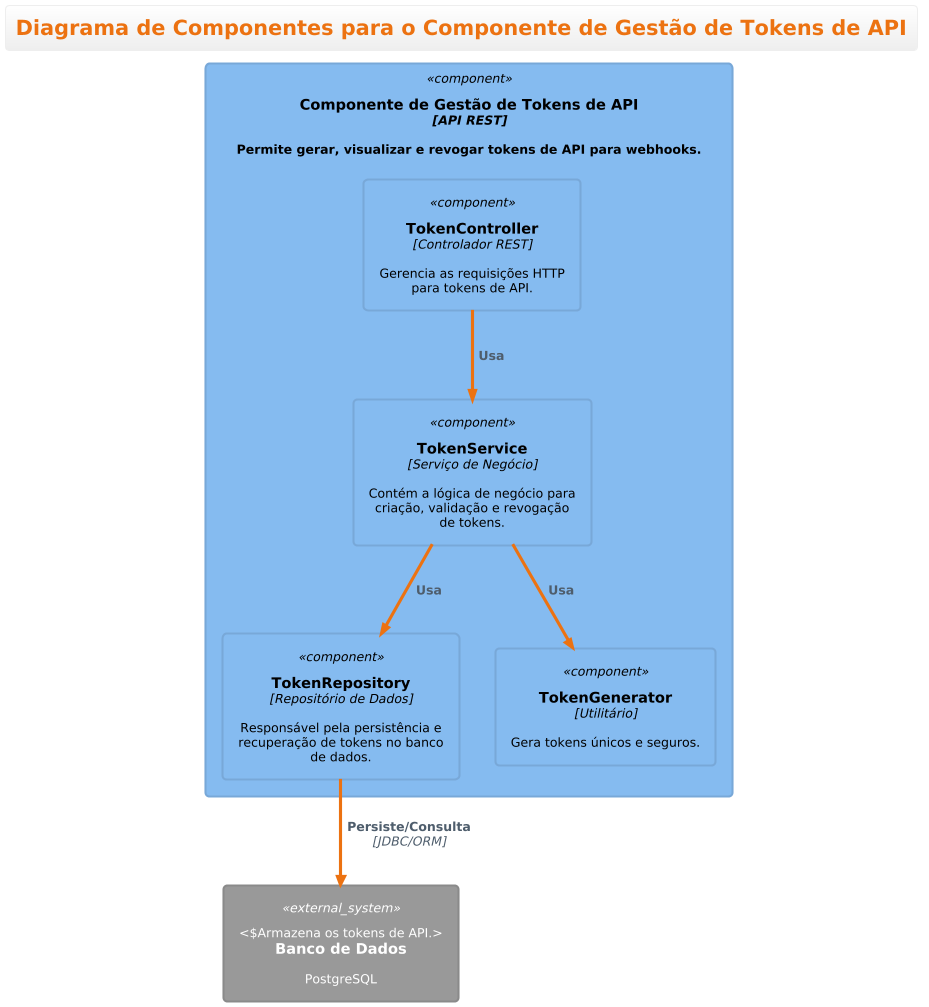

The diagram above was rendered by PlantUML. Its source (embedded in the PNG):
@startuml
!include https://raw.githubusercontent.com/plantuml-stdlib/C4-PlantUML/master/C4_Component.puml
!theme aws-orange

Title Diagrama de Componentes para o Componente de Gestão de Tokens de API

' Define o componente principal que contém as partes internas
Component(token_mgmt_comp, "Componente de Gestão de Tokens de API", "API REST", "Permite gerar, visualizar e revogar tokens de API para webhooks.") {
    ' As "classes" agora são representadas como Componentes menores
    Component(TokenController, "TokenController", "Controlador REST", "Gerencia as requisições HTTP para tokens de API.")
    Component(TokenService, "TokenService", "Serviço de Negócio", "Contém a lógica de negócio para criação, validação e revogação de tokens.")
    Component(TokenRepository, "TokenRepository", "Repositório de Dados", "Responsável pela persistência e recuperação de tokens no banco de dados.")
    Component(TokenGenerator, "TokenGenerator", "Utilitário", "Gera tokens únicos e seguros.")
}

System_Ext(db, "Banco de Dados", "PostgreSQL", "Armazena os tokens de API.")

' Relações entre os novos componentes internos e o externo
Rel(TokenController, TokenService, "Usa")
Rel(TokenService, TokenRepository, "Usa")
Rel(TokenService, TokenGenerator, "Usa")
Rel(TokenRepository, db, "Persiste/Consulta", "JDBC/ORM")
@enduml